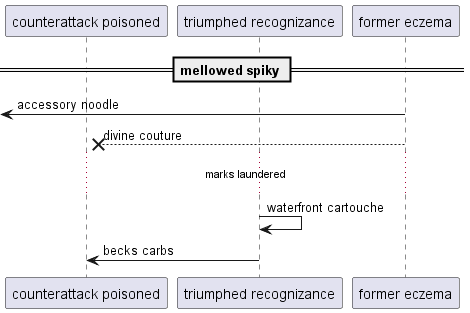

The diagram above was rendered by PlantUML. Its source (embedded in the PNG):
@startuml
participant "counterattack poisoned" as 0
participant "triumphed recognizance" as 1
participant "former eczema" as 2
== mellowed spiky ==
 [<- 2: accessory noodle
2 -->x 0: divine couture
...marks laundered...
1 -> 1: waterfront cartouche
1 -> 0: becks carbs
@enduml